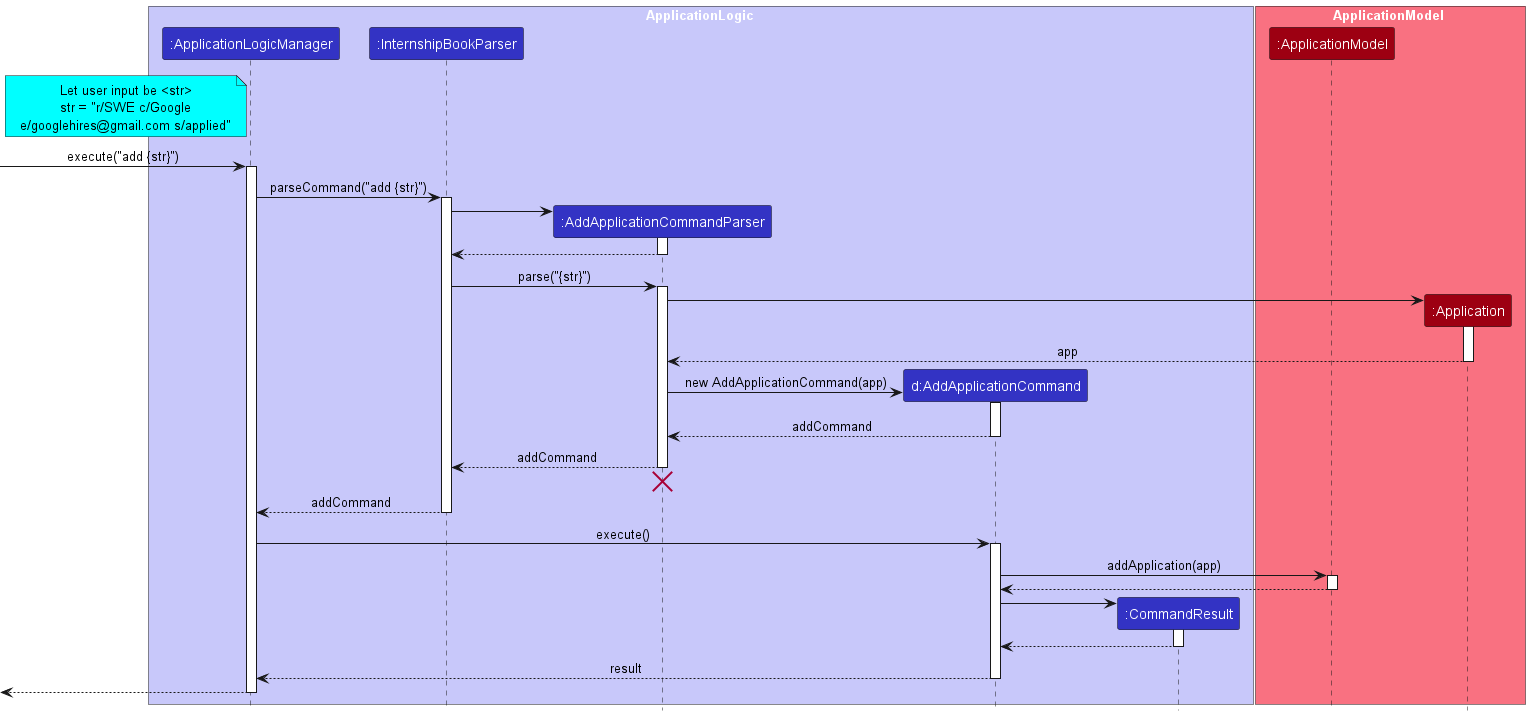

The diagram above was rendered by PlantUML. Its source (embedded in the PNG):
@startuml
!include style.puml

box ApplicationLogic LOGIC_COLOR_T1
participant ":ApplicationLogicManager" as ApplicationLogicManager LOGIC_COLOR
participant ":InternshipBookParser" as InternshipBookParser LOGIC_COLOR
participant ":AddApplicationCommandParser" as AddApplicationCommandParser LOGIC_COLOR
participant "d:AddApplicationCommand" as AddApplicationCommand LOGIC_COLOR
participant ":CommandResult" as CommandResult LOGIC_COLOR
end box

box ApplicationModel MODEL_COLOR_T1
participant ":ApplicationModel" as ApplicationModel MODEL_COLOR
participant ":Application" as Application MODEL_COLOR
end box

note left of ApplicationLogicManager #aqua
Let user input be <str>
str = "r/SWE c/Google
e/googlehires@gmail.com s/applied"
end note

[-> ApplicationLogicManager : execute("add {str}")
activate ApplicationLogicManager

ApplicationLogicManager -> InternshipBookParser : parseCommand("add {str}")
activate InternshipBookParser

create AddApplicationCommandParser
InternshipBookParser -> AddApplicationCommandParser
activate AddApplicationCommandParser

AddApplicationCommandParser --> InternshipBookParser
deactivate AddApplicationCommandParser

InternshipBookParser -> AddApplicationCommandParser : parse("{str}")
activate AddApplicationCommandParser

create Application
AddApplicationCommandParser -> Application
activate Application

Application --> AddApplicationCommandParser : app
deactivate Application

create AddApplicationCommand
AddApplicationCommandParser -> AddApplicationCommand : new AddApplicationCommand(app)
activate AddApplicationCommand

AddApplicationCommand --> AddApplicationCommandParser : addCommand
deactivate AddApplicationCommand

AddApplicationCommandParser --> InternshipBookParser : addCommand
deactivate AddApplicationCommandParser
'Hidden arrow to position the destroy marker below the end of the activation bar.
AddApplicationCommandParser -[hidden]-> InternshipBookParser
destroy AddApplicationCommandParser

InternshipBookParser --> ApplicationLogicManager : addCommand
deactivate InternshipBookParser

ApplicationLogicManager -> AddApplicationCommand : execute()
activate AddApplicationCommand

AddApplicationCommand -> ApplicationModel : addApplication(app)
activate ApplicationModel

ApplicationModel --> AddApplicationCommand
deactivate ApplicationModel

create CommandResult
AddApplicationCommand -> CommandResult
activate CommandResult

CommandResult --> AddApplicationCommand
deactivate CommandResult

AddApplicationCommand --> ApplicationLogicManager : result
deactivate AddApplicationCommand

[<--ApplicationLogicManager
deactivate ApplicationLogicManager
@enduml